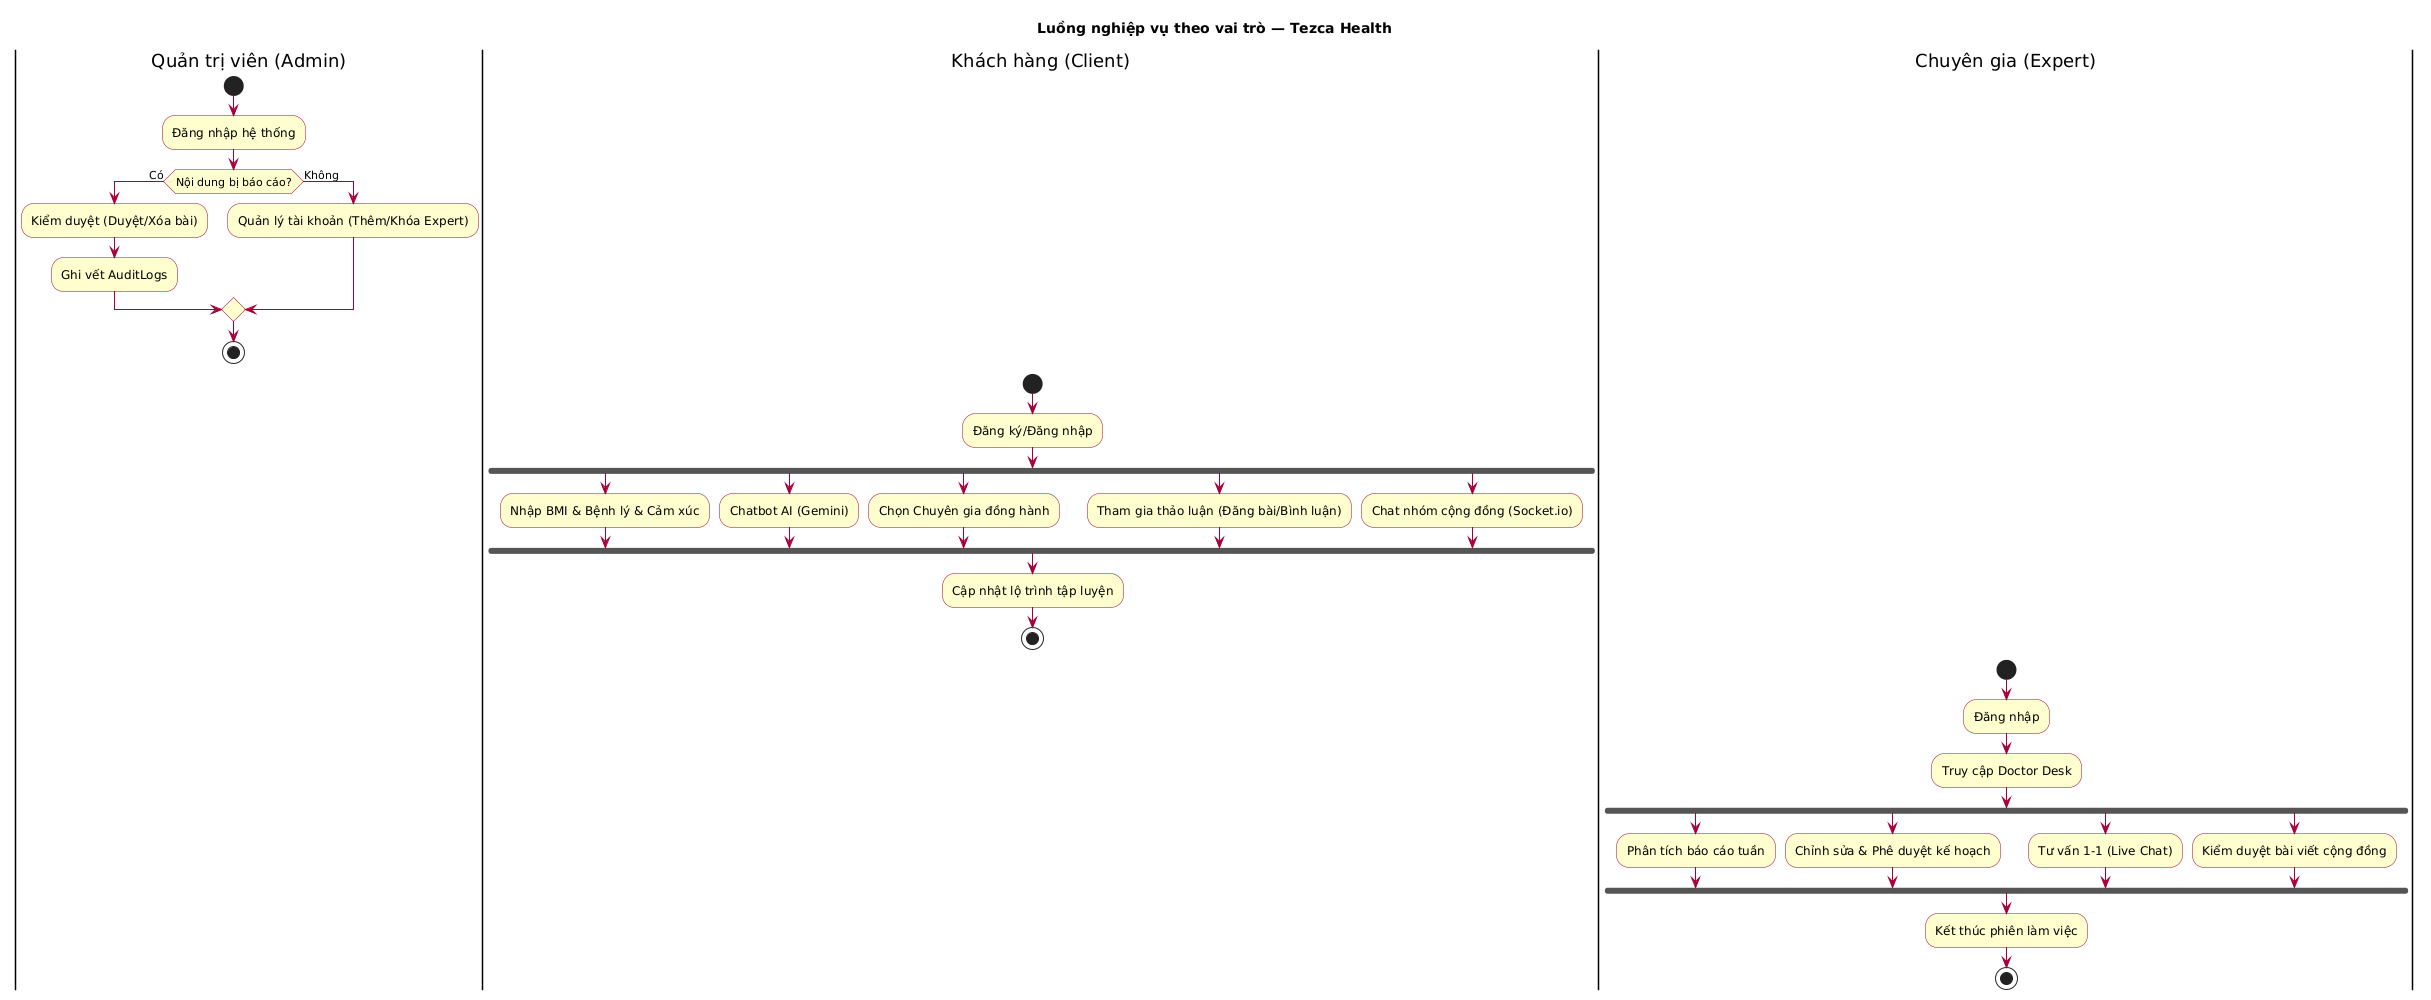

The diagram above was rendered by PlantUML. Its source (embedded in the PNG):
@startuml Tezca_Activity_Roles
skinparam activity {
  BackgroundColor #FEFECE
  BorderColor #A80036
  ArrowColor #A80036
}

title Luồng nghiệp vụ theo vai trò — Tezca Health

|Quản trị viên (Admin)|
start
:Đăng nhập hệ thống;
if (Nội dung bị báo cáo?) then (Có)
  :Kiểm duyệt (Duyệt/Xóa bài);
  :Ghi vết AuditLogs;
else (Không)
  :Quản lý tài khoản (Thêm/Khóa Expert);
endif
stop

|Khách hàng (Client)|
start
:Đăng ký/Đăng nhập;
fork
  :Nhập BMI & Bệnh lý & Cảm xúc;
fork again
  :Chatbot AI (Gemini);
fork again
  :Chọn Chuyên gia đồng hành;
fork again
  :Tham gia thảo luận (Đăng bài/Bình luận);
fork again
  :Chat nhóm cộng đồng (Socket.io);
end fork
:Cập nhật lộ trình tập luyện;
stop

|Chuyên gia (Expert)|
start
:Đăng nhập;
:Truy cập Doctor Desk;
fork
  :Phân tích báo cáo tuần;
fork again
  :Chỉnh sửa & Phê duyệt kế hoạch;
fork again
  :Tư vấn 1-1 (Live Chat);
fork again
  :Kiểm duyệt bài viết cộng đồng;
end fork
:Kết thúc phiên làm việc;
stop

@enduml